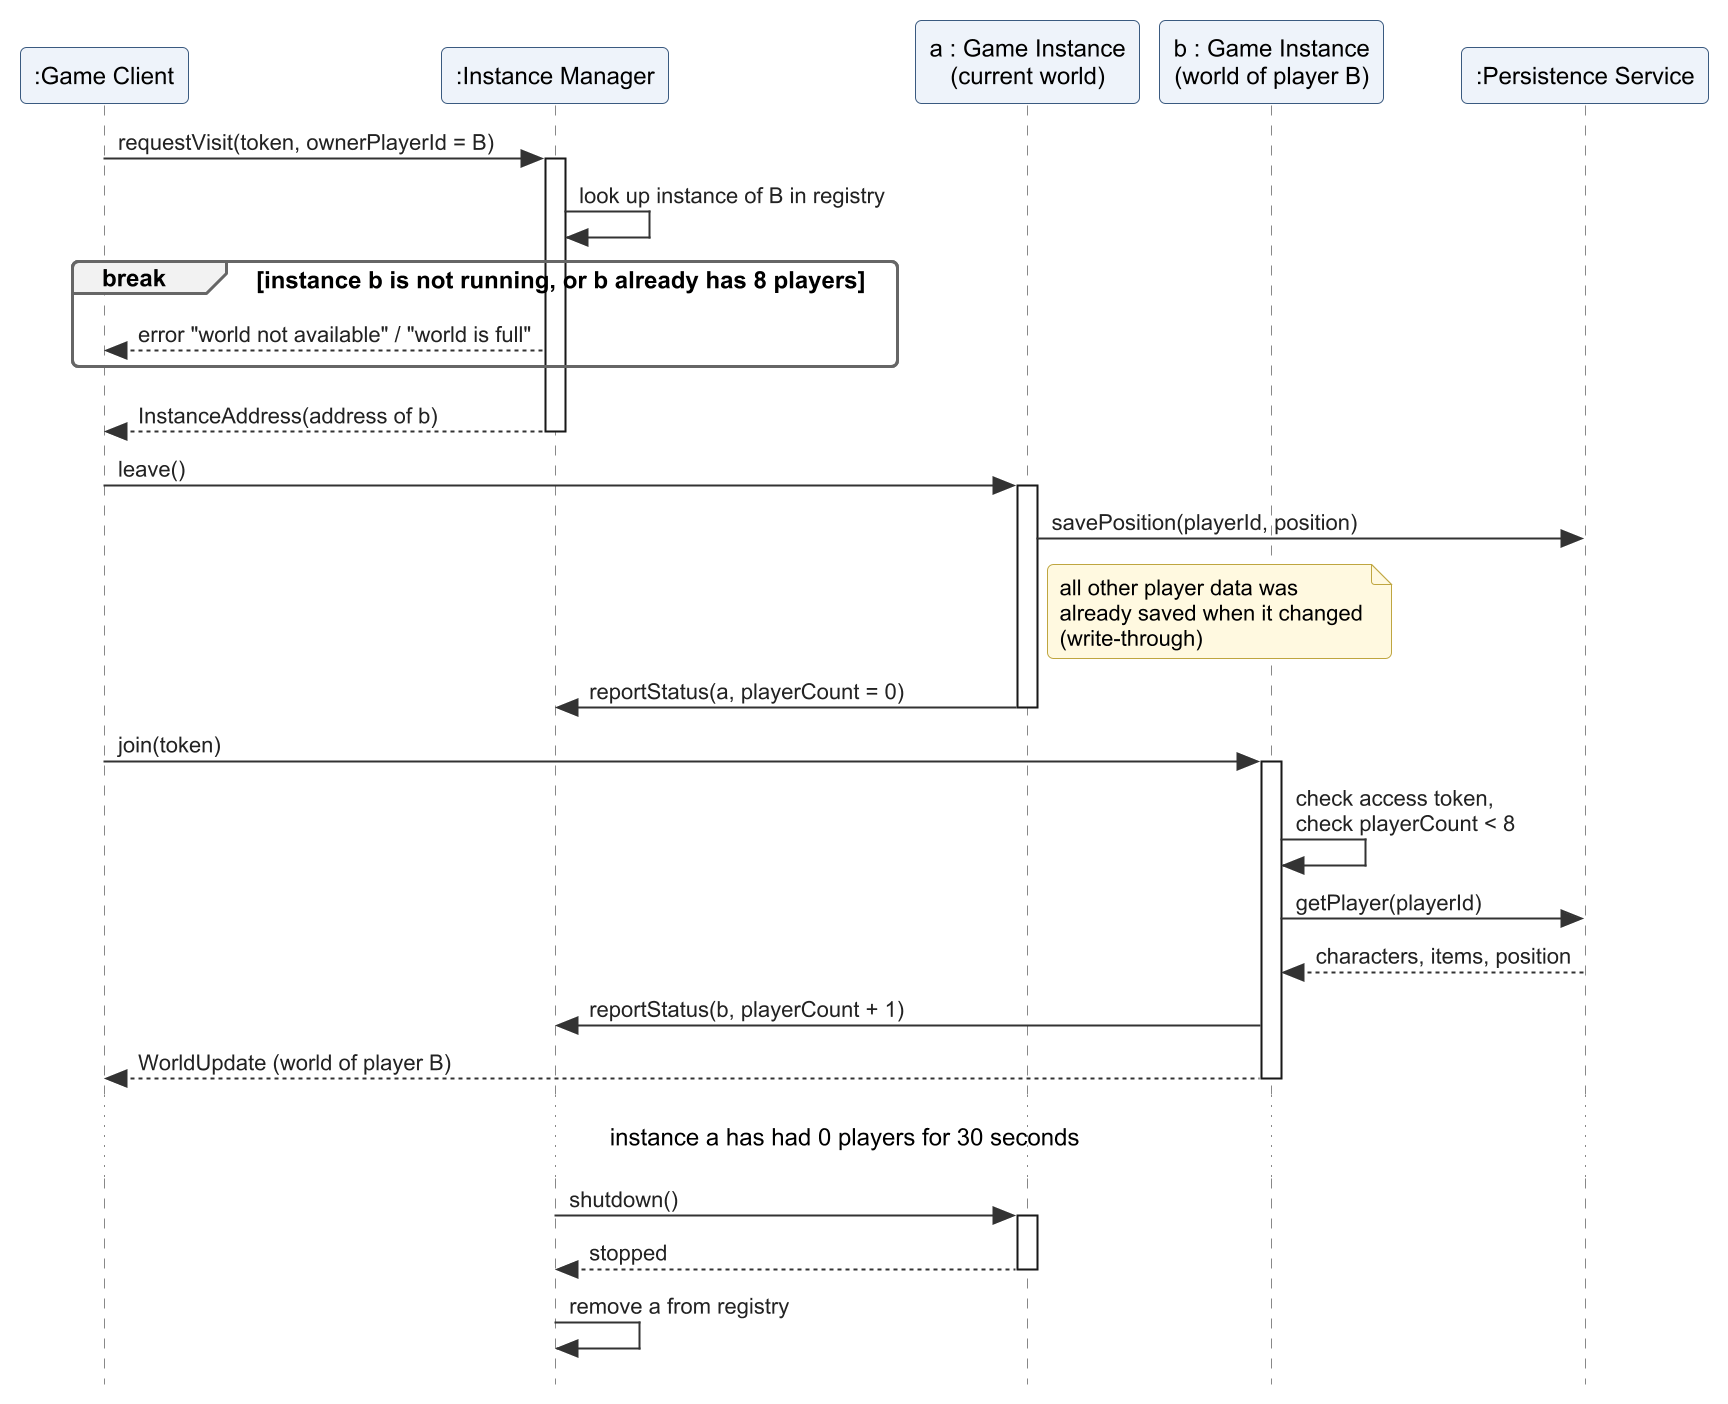

The diagram above was rendered by PlantUML. Its source (embedded in the PNG):
@startuml 07_seq_visit
skinparamlocked dpi 192
!include style.iuml
skinparam style strictuml
skinparam maxMessageSize 220

participant ":Game Client" as C
participant ":Instance Manager" as IM
participant "a : Game Instance\n(current world)" as A
participant "b : Game Instance\n(world of player B)" as B
participant ":Persistence Service" as PS

C -> IM : requestVisit(token, ownerPlayerId = B)
activate IM
IM -> IM : look up instance of B in registry
break instance b is not running, or b already has 8 players
  IM --> C : error "world not available" / "world is full"
end
IM --> C : InstanceAddress(address of b)
deactivate IM

C -> A : leave()
activate A
A -> PS : savePosition(playerId, position)
note right of A : all other player data was\nalready saved when it changed\n(write-through)
A -> IM : reportStatus(a, playerCount = 0)
deactivate A

C -> B : join(token)
activate B
B -> B : check access token,\ncheck playerCount < 8
B -> PS : getPlayer(playerId)
PS --> B : characters, items, position
B -> IM : reportStatus(b, playerCount + 1)
B --> C : WorldUpdate (world of player B)
deactivate B

... instance a has had 0 players for 30 seconds ...

IM -> A : shutdown()
activate A
A --> IM : stopped
deactivate A
IM -> IM : remove a from registry
@enduml